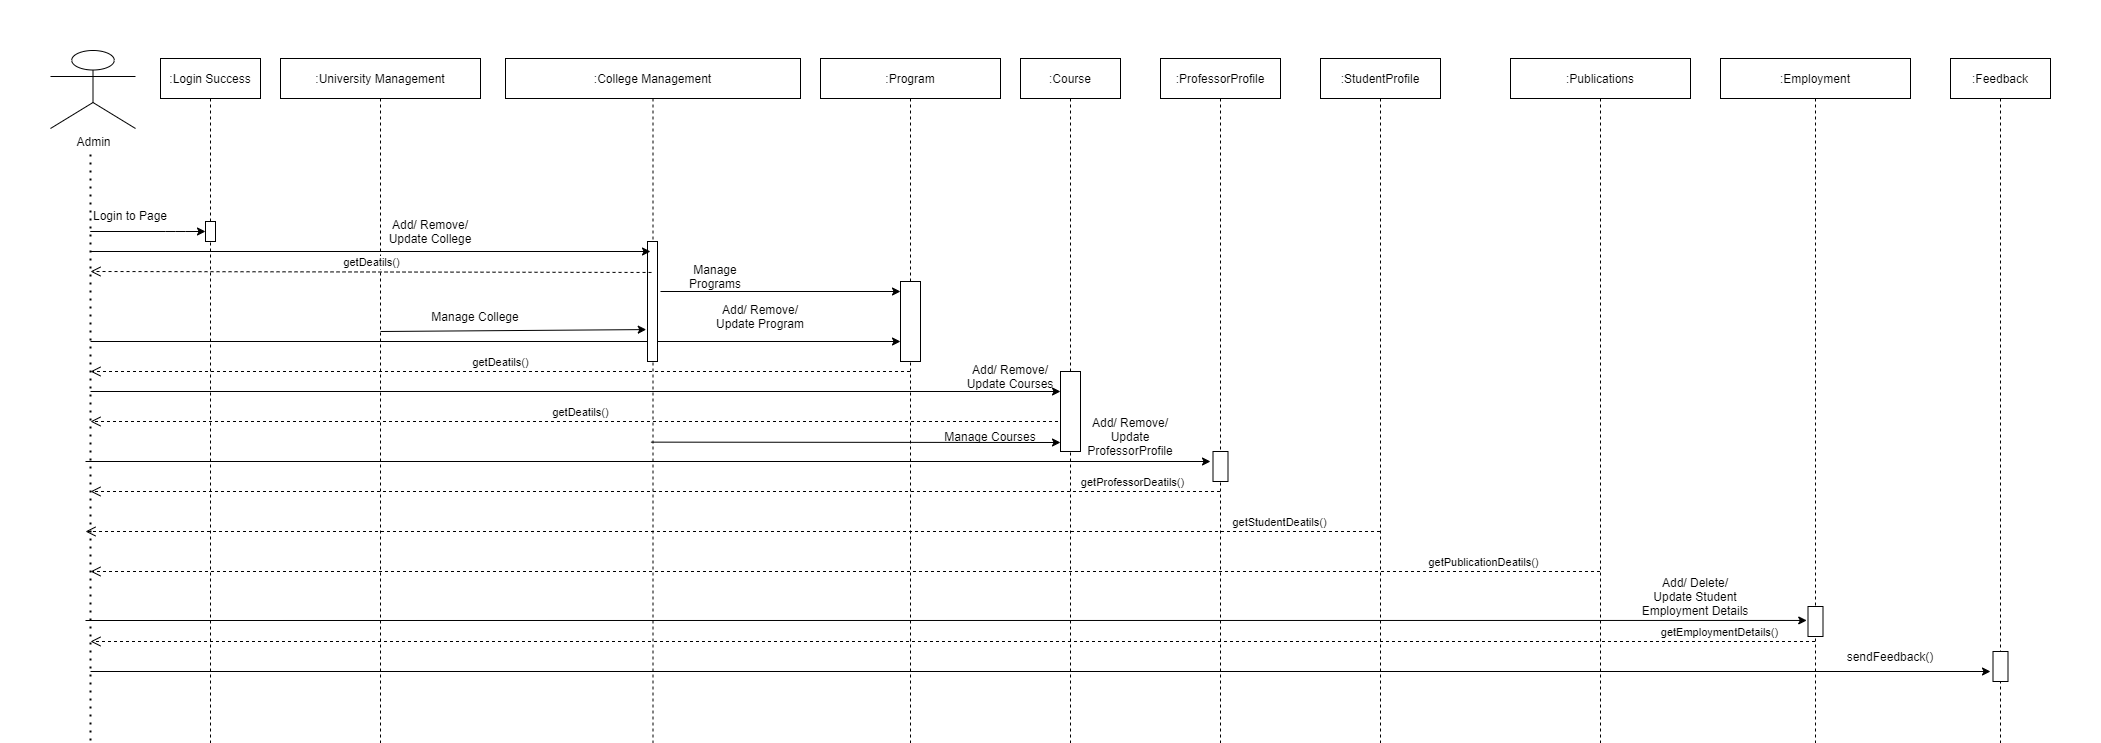

The diagram above was exported from draw.io. Its source (the exported page's mxGraphModel, read from the mxfile embedded in the PNG):
<mxGraphModel dx="2333" dy="781" grid="1" gridSize="10" guides="1" tooltips="1" connect="1" arrows="1" fold="1" page="1" pageScale="1" pageWidth="850" pageHeight="1100" math="0" shadow="0">
  <root>
    <mxCell id="0" />
    <mxCell id="1" parent="0" />
    <mxCell id="qCKNexQaomVt-2Db5GSP-1" value=":University Management" style="shape=umlLifeline;perimeter=lifelinePerimeter;container=1;collapsible=0;recursiveResize=0;rounded=0;shadow=0;strokeWidth=1;" parent="1" vertex="1">
      <mxGeometry x="70" y="168" width="200" height="1680" as="geometry" />
    </mxCell>
    <mxCell id="qCKNexQaomVt-2Db5GSP-6" value=":College Management" style="shape=umlLifeline;perimeter=lifelinePerimeter;container=1;collapsible=0;recursiveResize=0;rounded=0;shadow=0;strokeWidth=1;" parent="1" vertex="1">
      <mxGeometry x="295" y="168" width="295" height="1680" as="geometry" />
    </mxCell>
    <mxCell id="qCKNexQaomVt-2Db5GSP-17" value=":Program" style="shape=umlLifeline;perimeter=lifelinePerimeter;container=1;collapsible=0;recursiveResize=0;rounded=0;shadow=0;strokeWidth=1;" parent="1" vertex="1">
      <mxGeometry x="610" y="168" width="180" height="1680" as="geometry" />
    </mxCell>
    <mxCell id="qCKNexQaomVt-2Db5GSP-30" value=":Course" style="shape=umlLifeline;perimeter=lifelinePerimeter;container=1;collapsible=0;recursiveResize=0;rounded=0;shadow=0;strokeWidth=1;" parent="1" vertex="1">
      <mxGeometry x="810" y="168" width="100" height="1680" as="geometry" />
    </mxCell>
    <mxCell id="qCKNexQaomVt-2Db5GSP-33" value=":Publications" style="shape=umlLifeline;perimeter=lifelinePerimeter;container=1;collapsible=0;recursiveResize=0;rounded=0;shadow=0;strokeWidth=1;" parent="1" vertex="1">
      <mxGeometry x="1300" y="168" width="180" height="1680" as="geometry" />
    </mxCell>
    <mxCell id="qCKNexQaomVt-2Db5GSP-36" value=":Feedback" style="shape=umlLifeline;perimeter=lifelinePerimeter;container=1;collapsible=0;recursiveResize=0;rounded=0;shadow=0;strokeWidth=1;" parent="1" vertex="1">
      <mxGeometry x="1740" y="168" width="100" height="1680" as="geometry" />
    </mxCell>
    <mxCell id="qCKNexQaomVt-2Db5GSP-40" value=":Login Success" style="shape=umlLifeline;perimeter=lifelinePerimeter;container=1;collapsible=0;recursiveResize=0;rounded=0;shadow=0;strokeWidth=1;" parent="1" vertex="1">
      <mxGeometry x="-50" y="168" width="100" height="1680" as="geometry" />
    </mxCell>
    <mxCell id="qCKNexQaomVt-2Db5GSP-48" value=":ProfessorProfile" style="shape=umlLifeline;perimeter=lifelinePerimeter;container=1;collapsible=0;recursiveResize=0;rounded=0;shadow=0;strokeWidth=1;" parent="1" vertex="1">
      <mxGeometry x="950" y="168" width="120" height="1680" as="geometry" />
    </mxCell>
    <mxCell id="qCKNexQaomVt-2Db5GSP-50" value=":StudentProfile" style="shape=umlLifeline;perimeter=lifelinePerimeter;container=1;collapsible=0;recursiveResize=0;rounded=0;shadow=0;strokeWidth=1;" parent="1" vertex="1">
      <mxGeometry x="1110" y="168" width="120" height="1680" as="geometry" />
    </mxCell>
    <mxCell id="qCKNexQaomVt-2Db5GSP-51" value=":Employment" style="shape=umlLifeline;perimeter=lifelinePerimeter;container=1;collapsible=0;recursiveResize=0;rounded=0;shadow=0;strokeWidth=1;" parent="1" vertex="1">
      <mxGeometry x="1510" y="168" width="190" height="1680" as="geometry" />
    </mxCell>
    <mxCell id="F0qDE3bRMRym2ZZXly0R-1" value="Add/ Remove/ Update College" style="text;html=1;strokeColor=none;fillColor=none;align=center;verticalAlign=middle;whiteSpace=wrap;rounded=0;" parent="1" vertex="1">
      <mxGeometry x="170" y="326" width="100" height="30" as="geometry" />
    </mxCell>
    <mxCell id="F0qDE3bRMRym2ZZXly0R-2" value="" style="endArrow=classic;html=1;rounded=0;" parent="1" edge="1">
      <mxGeometry width="50" height="50" relative="1" as="geometry">
        <mxPoint x="-120" y="451" as="sourcePoint" />
        <mxPoint x="690" y="451" as="targetPoint" />
      </mxGeometry>
    </mxCell>
    <mxCell id="F0qDE3bRMRym2ZZXly0R-3" value="" style="endArrow=classic;html=1;rounded=0;" parent="1" edge="1">
      <mxGeometry width="50" height="50" relative="1" as="geometry">
        <mxPoint x="-120" y="781" as="sourcePoint" />
        <mxPoint x="1780" y="781" as="targetPoint" />
      </mxGeometry>
    </mxCell>
    <mxCell id="F0qDE3bRMRym2ZZXly0R-4" value="" style="endArrow=classic;html=1;rounded=0;" parent="1" edge="1">
      <mxGeometry width="50" height="50" relative="1" as="geometry">
        <mxPoint x="-120" y="501" as="sourcePoint" />
        <mxPoint x="850" y="501" as="targetPoint" />
      </mxGeometry>
    </mxCell>
    <mxCell id="F0qDE3bRMRym2ZZXly0R-5" value="" style="endArrow=classic;html=1;rounded=0;" parent="1" edge="1">
      <mxGeometry width="50" height="50" relative="1" as="geometry">
        <mxPoint x="-125" y="571" as="sourcePoint" />
        <mxPoint x="1000" y="571" as="targetPoint" />
      </mxGeometry>
    </mxCell>
    <mxCell id="F0qDE3bRMRym2ZZXly0R-6" value="getStudentDeatils()" style="html=1;verticalAlign=bottom;endArrow=open;dashed=1;endSize=8;rounded=0;" parent="1" edge="1">
      <mxGeometry x="-0.8441" relative="1" as="geometry">
        <mxPoint x="1169.5" y="641" as="sourcePoint" />
        <mxPoint x="-125" y="641" as="targetPoint" />
        <mxPoint x="1" as="offset" />
      </mxGeometry>
    </mxCell>
    <mxCell id="F0qDE3bRMRym2ZZXly0R-7" value="" style="endArrow=classic;html=1;rounded=0;entryX=-0.084;entryY=0.465;entryDx=0;entryDy=0;entryPerimeter=0;" parent="1" target="F0qDE3bRMRym2ZZXly0R-33" edge="1">
      <mxGeometry width="50" height="50" relative="1" as="geometry">
        <mxPoint x="-125" y="730" as="sourcePoint" />
        <mxPoint x="1295" y="650" as="targetPoint" />
      </mxGeometry>
    </mxCell>
    <mxCell id="F0qDE3bRMRym2ZZXly0R-8" value="Add/ Remove/ Update Program" style="text;html=1;strokeColor=none;fillColor=none;align=center;verticalAlign=middle;whiteSpace=wrap;rounded=0;" parent="1" vertex="1">
      <mxGeometry x="500" y="411" width="100" height="30" as="geometry" />
    </mxCell>
    <mxCell id="F0qDE3bRMRym2ZZXly0R-9" value="" style="html=1;points=[];perimeter=orthogonalPerimeter;" parent="1" vertex="1">
      <mxGeometry x="437" y="351" width="10" height="120" as="geometry" />
    </mxCell>
    <mxCell id="F0qDE3bRMRym2ZZXly0R-10" value="Manage Courses" style="text;html=1;strokeColor=none;fillColor=none;align=center;verticalAlign=middle;whiteSpace=wrap;rounded=0;" parent="1" vertex="1">
      <mxGeometry x="730" y="531" width="100" height="30" as="geometry" />
    </mxCell>
    <mxCell id="F0qDE3bRMRym2ZZXly0R-11" value="getDeatils()" style="html=1;verticalAlign=bottom;endArrow=open;dashed=1;endSize=8;rounded=0;" parent="1" edge="1">
      <mxGeometry relative="1" as="geometry">
        <mxPoint x="699.5" y="481" as="sourcePoint" />
        <mxPoint x="-120" y="481" as="targetPoint" />
      </mxGeometry>
    </mxCell>
    <mxCell id="F0qDE3bRMRym2ZZXly0R-12" value="getDeatils()" style="html=1;verticalAlign=bottom;endArrow=open;dashed=1;endSize=8;rounded=0;" parent="1" edge="1">
      <mxGeometry relative="1" as="geometry">
        <mxPoint x="859.5" y="531" as="sourcePoint" />
        <mxPoint x="-120" y="531" as="targetPoint" />
      </mxGeometry>
    </mxCell>
    <mxCell id="F0qDE3bRMRym2ZZXly0R-13" value="Add/ Remove/ Update Courses" style="text;html=1;strokeColor=none;fillColor=none;align=center;verticalAlign=middle;whiteSpace=wrap;rounded=0;" parent="1" vertex="1">
      <mxGeometry x="750" y="471" width="100" height="30" as="geometry" />
    </mxCell>
    <mxCell id="F0qDE3bRMRym2ZZXly0R-14" value="" style="html=1;points=[];perimeter=orthogonalPerimeter;" parent="1" vertex="1">
      <mxGeometry x="690" y="391" width="20" height="80" as="geometry" />
    </mxCell>
    <mxCell id="F0qDE3bRMRym2ZZXly0R-15" value="" style="html=1;points=[];perimeter=orthogonalPerimeter;" parent="1" vertex="1">
      <mxGeometry x="850" y="481" width="20" height="80" as="geometry" />
    </mxCell>
    <mxCell id="F0qDE3bRMRym2ZZXly0R-16" value="" style="html=1;points=[];perimeter=orthogonalPerimeter;" parent="1" vertex="1">
      <mxGeometry x="1782.5" y="761" width="15" height="30" as="geometry" />
    </mxCell>
    <mxCell id="F0qDE3bRMRym2ZZXly0R-17" value="Admin" style="shape=umlActor;verticalLabelPosition=bottom;verticalAlign=top;html=1;outlineConnect=0;" parent="1" vertex="1">
      <mxGeometry x="-160" y="160" width="85" height="78" as="geometry" />
    </mxCell>
    <mxCell id="F0qDE3bRMRym2ZZXly0R-18" value="" style="endArrow=classic;html=1;rounded=0;" parent="1" target="F0qDE3bRMRym2ZZXly0R-19" edge="1">
      <mxGeometry width="50" height="50" relative="1" as="geometry">
        <mxPoint x="-95" y="341" as="sourcePoint" />
        <mxPoint x="45" y="261" as="targetPoint" />
        <Array as="points">
          <mxPoint x="-80" y="341" />
          <mxPoint x="-120" y="341" />
          <mxPoint x="-45" y="341" />
          <mxPoint x="-35" y="341" />
          <mxPoint x="-25" y="341" />
        </Array>
      </mxGeometry>
    </mxCell>
    <mxCell id="F0qDE3bRMRym2ZZXly0R-19" value="" style="html=1;points=[];perimeter=orthogonalPerimeter;" parent="1" vertex="1">
      <mxGeometry x="-5" y="331" width="10" height="20" as="geometry" />
    </mxCell>
    <mxCell id="F0qDE3bRMRym2ZZXly0R-20" value="Login to Page" style="text;html=1;strokeColor=none;fillColor=none;align=center;verticalAlign=middle;whiteSpace=wrap;rounded=0;" parent="1" vertex="1">
      <mxGeometry x="-140" y="310" width="120" height="30" as="geometry" />
    </mxCell>
    <mxCell id="F0qDE3bRMRym2ZZXly0R-21" value="" style="endArrow=classic;html=1;rounded=0;" parent="1" edge="1">
      <mxGeometry width="50" height="50" relative="1" as="geometry">
        <mxPoint x="-120" y="361" as="sourcePoint" />
        <mxPoint x="440" y="361" as="targetPoint" />
      </mxGeometry>
    </mxCell>
    <mxCell id="F0qDE3bRMRym2ZZXly0R-22" value="" style="endArrow=classic;html=1;rounded=0;entryX=-0.124;entryY=0.734;entryDx=0;entryDy=0;entryPerimeter=0;" parent="1" target="F0qDE3bRMRym2ZZXly0R-9" edge="1">
      <mxGeometry width="50" height="50" relative="1" as="geometry">
        <mxPoint x="170" y="441" as="sourcePoint" />
        <mxPoint x="420" y="441" as="targetPoint" />
      </mxGeometry>
    </mxCell>
    <mxCell id="F0qDE3bRMRym2ZZXly0R-23" value="" style="endArrow=classic;html=1;rounded=0;" parent="1" edge="1">
      <mxGeometry width="50" height="50" relative="1" as="geometry">
        <mxPoint x="450" y="401" as="sourcePoint" />
        <mxPoint x="690" y="401" as="targetPoint" />
      </mxGeometry>
    </mxCell>
    <mxCell id="F0qDE3bRMRym2ZZXly0R-24" value="Manage Programs" style="text;html=1;strokeColor=none;fillColor=none;align=center;verticalAlign=middle;whiteSpace=wrap;rounded=0;" parent="1" vertex="1">
      <mxGeometry x="460" y="371" width="90" height="30" as="geometry" />
    </mxCell>
    <mxCell id="F0qDE3bRMRym2ZZXly0R-25" value="" style="endArrow=classic;html=1;rounded=0;exitX=0.493;exitY=0.173;exitDx=0;exitDy=0;exitPerimeter=0;" parent="1" edge="1">
      <mxGeometry width="50" height="50" relative="1" as="geometry">
        <mxPoint x="440.43499999999995" y="551.6399999999999" as="sourcePoint" />
        <mxPoint x="850" y="552" as="targetPoint" />
      </mxGeometry>
    </mxCell>
    <mxCell id="F0qDE3bRMRym2ZZXly0R-26" value="Manage College" style="text;html=1;strokeColor=none;fillColor=none;align=center;verticalAlign=middle;whiteSpace=wrap;rounded=0;" parent="1" vertex="1">
      <mxGeometry x="220" y="411" width="90" height="30" as="geometry" />
    </mxCell>
    <mxCell id="F0qDE3bRMRym2ZZXly0R-27" value="" style="html=1;points=[];perimeter=orthogonalPerimeter;" parent="1" vertex="1">
      <mxGeometry x="1002.5" y="561" width="15" height="30" as="geometry" />
    </mxCell>
    <mxCell id="F0qDE3bRMRym2ZZXly0R-28" value="Add/ Remove/ Update ProfessorProfile" style="text;html=1;strokeColor=none;fillColor=none;align=center;verticalAlign=middle;whiteSpace=wrap;rounded=0;" parent="1" vertex="1">
      <mxGeometry x="870" y="531" width="100" height="30" as="geometry" />
    </mxCell>
    <mxCell id="F0qDE3bRMRym2ZZXly0R-29" value="getProfessorDeatils()" style="html=1;verticalAlign=bottom;endArrow=open;dashed=1;endSize=8;rounded=0;" parent="1" edge="1">
      <mxGeometry x="-0.8441" relative="1" as="geometry">
        <mxPoint x="1009.5" y="601" as="sourcePoint" />
        <mxPoint x="-120" y="601" as="targetPoint" />
        <mxPoint x="1" as="offset" />
      </mxGeometry>
    </mxCell>
    <mxCell id="F0qDE3bRMRym2ZZXly0R-30" value="getDeatils()" style="html=1;verticalAlign=bottom;endArrow=open;dashed=1;endSize=8;rounded=0;exitX=0.495;exitY=0.072;exitDx=0;exitDy=0;exitPerimeter=0;" parent="1" edge="1">
      <mxGeometry relative="1" as="geometry">
        <mxPoint x="441.0250000000001" y="381.96000000000004" as="sourcePoint" />
        <mxPoint x="-120" y="381" as="targetPoint" />
      </mxGeometry>
    </mxCell>
    <mxCell id="F0qDE3bRMRym2ZZXly0R-31" value="getPublicationDeatils()" style="html=1;verticalAlign=bottom;endArrow=open;dashed=1;endSize=8;rounded=0;" parent="1" edge="1">
      <mxGeometry x="-0.8441" relative="1" as="geometry">
        <mxPoint x="1389.5" y="681" as="sourcePoint" />
        <mxPoint x="-120" y="681" as="targetPoint" />
        <mxPoint x="1" as="offset" />
      </mxGeometry>
    </mxCell>
    <mxCell id="F0qDE3bRMRym2ZZXly0R-32" value="sendFeedback()" style="text;html=1;strokeColor=none;fillColor=none;align=center;verticalAlign=middle;whiteSpace=wrap;rounded=0;" parent="1" vertex="1">
      <mxGeometry x="1650" y="751" width="60" height="30" as="geometry" />
    </mxCell>
    <mxCell id="F0qDE3bRMRym2ZZXly0R-33" value="" style="html=1;points=[];perimeter=orthogonalPerimeter;" parent="1" vertex="1">
      <mxGeometry x="1597.5" y="716" width="15" height="30" as="geometry" />
    </mxCell>
    <mxCell id="F0qDE3bRMRym2ZZXly0R-34" value="Add/ Delete/ Update Student Employment Details" style="text;html=1;strokeColor=none;fillColor=none;align=center;verticalAlign=middle;whiteSpace=wrap;rounded=0;" parent="1" vertex="1">
      <mxGeometry x="1430" y="691" width="110" height="30" as="geometry" />
    </mxCell>
    <mxCell id="F0qDE3bRMRym2ZZXly0R-35" value="getEmploymentDetails()" style="html=1;verticalAlign=bottom;endArrow=open;dashed=1;endSize=8;rounded=0;" parent="1" edge="1">
      <mxGeometry x="-0.8898" relative="1" as="geometry">
        <mxPoint x="1604.5" y="751" as="sourcePoint" />
        <mxPoint x="-120" y="751" as="targetPoint" />
        <mxPoint as="offset" />
      </mxGeometry>
    </mxCell>
    <mxCell id="iMxC1is6SRNna8F7C6UC-3" value="" style="endArrow=none;dashed=1;html=1;dashPattern=1 3;strokeWidth=2;rounded=0;" parent="1" edge="1">
      <mxGeometry width="50" height="50" relative="1" as="geometry">
        <mxPoint x="-120" y="898" as="sourcePoint" />
        <mxPoint x="-120" y="260" as="targetPoint" />
      </mxGeometry>
    </mxCell>
  </root>
</mxGraphModel>